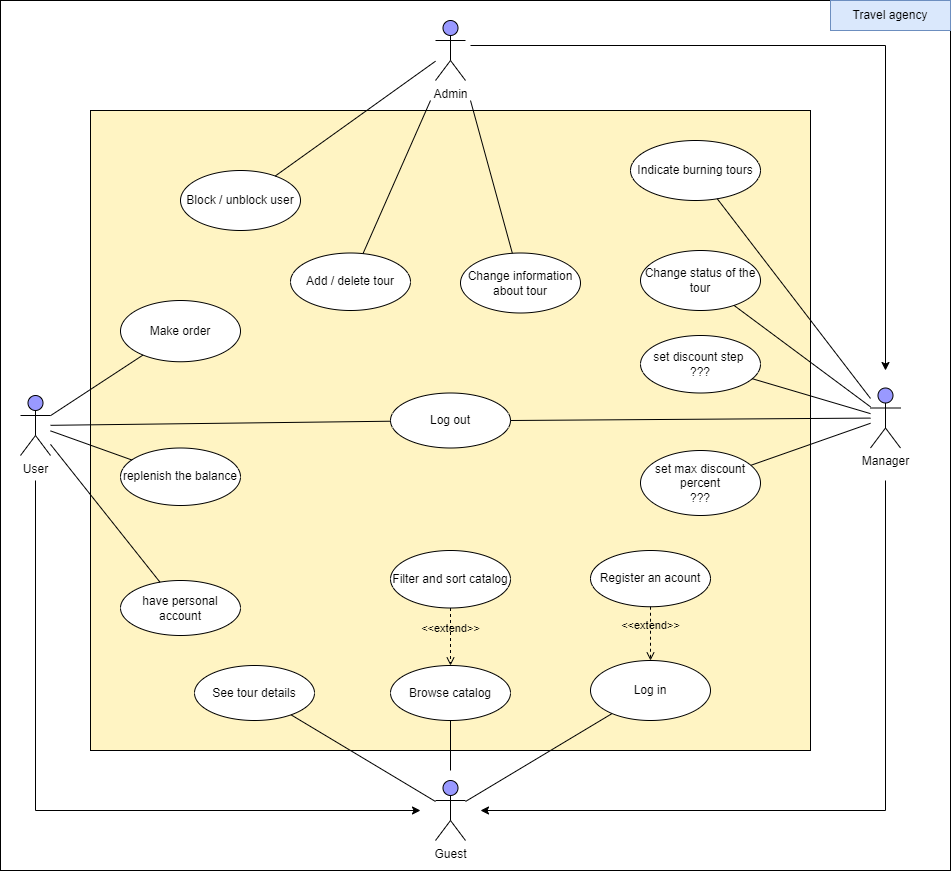

The diagram above was exported from draw.io. Its source (the exported page's mxGraphModel, read from the mxfile embedded in the PNG):
<mxGraphModel dx="2460" dy="1055" grid="1" gridSize="10" guides="1" tooltips="1" connect="1" arrows="1" fold="1" page="1" pageScale="1" pageWidth="827" pageHeight="1169" math="0" shadow="0">
  <root>
    <mxCell id="0" />
    <mxCell id="1" parent="0" />
    <mxCell id="m7DWJyxYKw16AsU9CxVv-1" value="" style="rounded=0;whiteSpace=wrap;html=1;" vertex="1" parent="1">
      <mxGeometry x="100" y="20" width="950" height="870" as="geometry" />
    </mxCell>
    <mxCell id="m7DWJyxYKw16AsU9CxVv-2" value="" style="rounded=0;whiteSpace=wrap;html=1;fillColor=#FFF4C3;" vertex="1" parent="1">
      <mxGeometry x="190" y="130" width="720" height="640" as="geometry" />
    </mxCell>
    <mxCell id="m7DWJyxYKw16AsU9CxVv-3" value="Guest" style="shape=umlActor;verticalLabelPosition=bottom;verticalAlign=top;html=1;outlineConnect=0;fillColor=#9999FF;" vertex="1" parent="1">
      <mxGeometry x="535" y="800" width="30" height="60" as="geometry" />
    </mxCell>
    <mxCell id="m7DWJyxYKw16AsU9CxVv-29" style="edgeStyle=orthogonalEdgeStyle;rounded=0;orthogonalLoop=1;jettySize=auto;html=1;" edge="1" parent="1">
      <mxGeometry relative="1" as="geometry">
        <mxPoint x="135" y="500" as="sourcePoint" />
        <mxPoint x="520" y="830" as="targetPoint" />
        <Array as="points">
          <mxPoint x="135" y="830" />
        </Array>
      </mxGeometry>
    </mxCell>
    <mxCell id="m7DWJyxYKw16AsU9CxVv-4" value="User" style="shape=umlActor;verticalLabelPosition=bottom;verticalAlign=top;html=1;outlineConnect=0;fillColor=#9999FF;" vertex="1" parent="1">
      <mxGeometry x="120" y="415" width="30" height="60" as="geometry" />
    </mxCell>
    <mxCell id="m7DWJyxYKw16AsU9CxVv-27" style="edgeStyle=orthogonalEdgeStyle;rounded=0;orthogonalLoop=1;jettySize=auto;html=1;" edge="1" parent="1">
      <mxGeometry relative="1" as="geometry">
        <mxPoint x="985" y="500" as="sourcePoint" />
        <mxPoint x="580" y="830" as="targetPoint" />
        <Array as="points">
          <mxPoint x="985" y="830" />
        </Array>
      </mxGeometry>
    </mxCell>
    <mxCell id="m7DWJyxYKw16AsU9CxVv-5" value="Manager" style="shape=umlActor;verticalLabelPosition=bottom;verticalAlign=top;html=1;outlineConnect=0;fillColor=#9999FF;" vertex="1" parent="1">
      <mxGeometry x="970" y="407.5" width="30" height="60" as="geometry" />
    </mxCell>
    <mxCell id="m7DWJyxYKw16AsU9CxVv-28" style="edgeStyle=orthogonalEdgeStyle;rounded=0;orthogonalLoop=1;jettySize=auto;html=1;" edge="1" parent="1">
      <mxGeometry relative="1" as="geometry">
        <mxPoint x="570" y="65" as="sourcePoint" />
        <mxPoint x="985" y="390" as="targetPoint" />
        <Array as="points">
          <mxPoint x="985" y="65" />
        </Array>
      </mxGeometry>
    </mxCell>
    <mxCell id="m7DWJyxYKw16AsU9CxVv-6" value="Admin" style="shape=umlActor;verticalLabelPosition=bottom;verticalAlign=top;html=1;outlineConnect=0;fillColor=#9999FF;" vertex="1" parent="1">
      <mxGeometry x="535" y="40" width="30" height="60" as="geometry" />
    </mxCell>
    <mxCell id="m7DWJyxYKw16AsU9CxVv-8" value="Browse catalog" style="ellipse;whiteSpace=wrap;html=1;fillColor=#FFFFFF;" vertex="1" parent="1">
      <mxGeometry x="490" y="685" width="120" height="55" as="geometry" />
    </mxCell>
    <mxCell id="m7DWJyxYKw16AsU9CxVv-9" value="Filter and sort catalog" style="ellipse;whiteSpace=wrap;html=1;fillColor=#FFFFFF;" vertex="1" parent="1">
      <mxGeometry x="490" y="570" width="120" height="57.5" as="geometry" />
    </mxCell>
    <mxCell id="m7DWJyxYKw16AsU9CxVv-10" value="Log in" style="ellipse;whiteSpace=wrap;html=1;fillColor=#FFFFFF;" vertex="1" parent="1">
      <mxGeometry x="690" y="680" width="120" height="60" as="geometry" />
    </mxCell>
    <mxCell id="m7DWJyxYKw16AsU9CxVv-11" value="Register an acount" style="ellipse;whiteSpace=wrap;html=1;fillColor=#FFFFFF;" vertex="1" parent="1">
      <mxGeometry x="690" y="570" width="120" height="56.25" as="geometry" />
    </mxCell>
    <mxCell id="m7DWJyxYKw16AsU9CxVv-12" value="See tour details" style="ellipse;whiteSpace=wrap;html=1;fillColor=#FFFFFF;" vertex="1" parent="1">
      <mxGeometry x="294" y="685" width="120" height="55" as="geometry" />
    </mxCell>
    <mxCell id="m7DWJyxYKw16AsU9CxVv-13" value="Log out" style="ellipse;whiteSpace=wrap;html=1;fillColor=#FFFFFF;" vertex="1" parent="1">
      <mxGeometry x="490" y="412.5" width="120" height="55" as="geometry" />
    </mxCell>
    <mxCell id="m7DWJyxYKw16AsU9CxVv-14" value="Make order" style="ellipse;whiteSpace=wrap;html=1;fillColor=#FFFFFF;" vertex="1" parent="1">
      <mxGeometry x="220" y="320" width="120" height="61.25" as="geometry" />
    </mxCell>
    <mxCell id="m7DWJyxYKw16AsU9CxVv-15" value="have personal account" style="ellipse;whiteSpace=wrap;html=1;fillColor=#FFFFFF;" vertex="1" parent="1">
      <mxGeometry x="220" y="600" width="120" height="55" as="geometry" />
    </mxCell>
    <mxCell id="m7DWJyxYKw16AsU9CxVv-16" value="replenish the balance" style="ellipse;whiteSpace=wrap;html=1;fillColor=#FFFFFF;" vertex="1" parent="1">
      <mxGeometry x="220" y="467.5" width="120" height="57.5" as="geometry" />
    </mxCell>
    <mxCell id="m7DWJyxYKw16AsU9CxVv-17" value="set discount step &lt;br&gt;???" style="ellipse;whiteSpace=wrap;html=1;fillColor=#FFFFFF;" vertex="1" parent="1">
      <mxGeometry x="740" y="355" width="120" height="57.5" as="geometry" />
    </mxCell>
    <mxCell id="m7DWJyxYKw16AsU9CxVv-18" value="set max discount percent&lt;br&gt;???" style="ellipse;whiteSpace=wrap;html=1;fillColor=#FFFFFF;" vertex="1" parent="1">
      <mxGeometry x="740" y="470" width="120" height="65" as="geometry" />
    </mxCell>
    <mxCell id="m7DWJyxYKw16AsU9CxVv-19" value="Indicate burning tours" style="ellipse;whiteSpace=wrap;html=1;fillColor=#FFFFFF;" vertex="1" parent="1">
      <mxGeometry x="730" y="160" width="130" height="60" as="geometry" />
    </mxCell>
    <mxCell id="m7DWJyxYKw16AsU9CxVv-20" value="Change status of the tour" style="ellipse;whiteSpace=wrap;html=1;fillColor=#FFFFFF;" vertex="1" parent="1">
      <mxGeometry x="740" y="270" width="120" height="60" as="geometry" />
    </mxCell>
    <mxCell id="m7DWJyxYKw16AsU9CxVv-21" value="Add / delete tour" style="ellipse;whiteSpace=wrap;html=1;fillColor=#FFFFFF;" vertex="1" parent="1">
      <mxGeometry x="390" y="272.5" width="120" height="57.5" as="geometry" />
    </mxCell>
    <mxCell id="m7DWJyxYKw16AsU9CxVv-22" value="Change information&lt;br&gt;about tour" style="ellipse;whiteSpace=wrap;html=1;fillColor=#FFFFFF;" vertex="1" parent="1">
      <mxGeometry x="560" y="272.5" width="120" height="60" as="geometry" />
    </mxCell>
    <mxCell id="m7DWJyxYKw16AsU9CxVv-23" value="Block / unblock user" style="ellipse;whiteSpace=wrap;html=1;fillColor=#FFFFFF;" vertex="1" parent="1">
      <mxGeometry x="280" y="190" width="120" height="60" as="geometry" />
    </mxCell>
    <mxCell id="m7DWJyxYKw16AsU9CxVv-24" value="Travel agency" style="rounded=0;whiteSpace=wrap;html=1;fillColor=#dae8fc;strokeColor=#6c8ebf;" vertex="1" parent="1">
      <mxGeometry x="930" y="20" width="120" height="30" as="geometry" />
    </mxCell>
    <mxCell id="m7DWJyxYKw16AsU9CxVv-30" value="" style="endArrow=none;html=1;rounded=0;" edge="1" parent="1" source="m7DWJyxYKw16AsU9CxVv-12" target="m7DWJyxYKw16AsU9CxVv-3">
      <mxGeometry width="50" height="50" relative="1" as="geometry">
        <mxPoint x="370" y="560" as="sourcePoint" />
        <mxPoint x="520" y="810" as="targetPoint" />
      </mxGeometry>
    </mxCell>
    <mxCell id="m7DWJyxYKw16AsU9CxVv-31" value="" style="endArrow=none;html=1;rounded=0;" edge="1" parent="1" target="m7DWJyxYKw16AsU9CxVv-8">
      <mxGeometry width="50" height="50" relative="1" as="geometry">
        <mxPoint x="550" y="790" as="sourcePoint" />
        <mxPoint x="530" y="510" as="targetPoint" />
        <Array as="points">
          <mxPoint x="550" y="790" />
        </Array>
      </mxGeometry>
    </mxCell>
    <mxCell id="m7DWJyxYKw16AsU9CxVv-32" value="" style="endArrow=none;html=1;rounded=0;" edge="1" parent="1" source="m7DWJyxYKw16AsU9CxVv-3" target="m7DWJyxYKw16AsU9CxVv-10">
      <mxGeometry width="50" height="50" relative="1" as="geometry">
        <mxPoint x="580" y="800" as="sourcePoint" />
        <mxPoint x="650" y="690" as="targetPoint" />
        <Array as="points" />
      </mxGeometry>
    </mxCell>
    <mxCell id="m7DWJyxYKw16AsU9CxVv-33" value="&amp;lt;&amp;lt;extend&amp;gt;&amp;gt;" style="html=1;verticalAlign=bottom;labelBackgroundColor=none;endArrow=open;endFill=0;dashed=1;rounded=0;" edge="1" parent="1" source="m7DWJyxYKw16AsU9CxVv-9" target="m7DWJyxYKw16AsU9CxVv-8">
      <mxGeometry width="160" relative="1" as="geometry">
        <mxPoint x="530" y="580" as="sourcePoint" />
        <mxPoint x="690" y="580" as="targetPoint" />
      </mxGeometry>
    </mxCell>
    <mxCell id="m7DWJyxYKw16AsU9CxVv-34" value="&amp;lt;&amp;lt;extend&amp;gt;&amp;gt;" style="html=1;verticalAlign=bottom;labelBackgroundColor=none;endArrow=open;endFill=0;dashed=1;rounded=0;" edge="1" parent="1" source="m7DWJyxYKw16AsU9CxVv-11" target="m7DWJyxYKw16AsU9CxVv-10">
      <mxGeometry width="160" relative="1" as="geometry">
        <mxPoint x="530" y="580" as="sourcePoint" />
        <mxPoint x="690" y="580" as="targetPoint" />
      </mxGeometry>
    </mxCell>
    <mxCell id="m7DWJyxYKw16AsU9CxVv-35" value="" style="endArrow=none;html=1;rounded=0;" edge="1" parent="1" source="m7DWJyxYKw16AsU9CxVv-4" target="m7DWJyxYKw16AsU9CxVv-14">
      <mxGeometry width="50" height="50" relative="1" as="geometry">
        <mxPoint x="160" y="430" as="sourcePoint" />
        <mxPoint x="620" y="340" as="targetPoint" />
      </mxGeometry>
    </mxCell>
    <mxCell id="m7DWJyxYKw16AsU9CxVv-36" value="" style="endArrow=none;html=1;rounded=0;" edge="1" parent="1" source="m7DWJyxYKw16AsU9CxVv-4" target="m7DWJyxYKw16AsU9CxVv-16">
      <mxGeometry width="50" height="50" relative="1" as="geometry">
        <mxPoint x="570" y="390" as="sourcePoint" />
        <mxPoint x="620" y="340" as="targetPoint" />
      </mxGeometry>
    </mxCell>
    <mxCell id="m7DWJyxYKw16AsU9CxVv-37" value="" style="endArrow=none;html=1;rounded=0;" edge="1" parent="1" source="m7DWJyxYKw16AsU9CxVv-4" target="m7DWJyxYKw16AsU9CxVv-13">
      <mxGeometry width="50" height="50" relative="1" as="geometry">
        <mxPoint x="570" y="390" as="sourcePoint" />
        <mxPoint x="620" y="340" as="targetPoint" />
      </mxGeometry>
    </mxCell>
    <mxCell id="m7DWJyxYKw16AsU9CxVv-38" value="" style="endArrow=none;html=1;rounded=0;" edge="1" parent="1" source="m7DWJyxYKw16AsU9CxVv-13" target="m7DWJyxYKw16AsU9CxVv-5">
      <mxGeometry width="50" height="50" relative="1" as="geometry">
        <mxPoint x="570" y="390" as="sourcePoint" />
        <mxPoint x="620" y="340" as="targetPoint" />
      </mxGeometry>
    </mxCell>
    <mxCell id="m7DWJyxYKw16AsU9CxVv-39" value="" style="endArrow=none;html=1;rounded=0;" edge="1" parent="1" source="m7DWJyxYKw16AsU9CxVv-4" target="m7DWJyxYKw16AsU9CxVv-15">
      <mxGeometry width="50" height="50" relative="1" as="geometry">
        <mxPoint x="570" y="390" as="sourcePoint" />
        <mxPoint x="620" y="340" as="targetPoint" />
      </mxGeometry>
    </mxCell>
    <mxCell id="m7DWJyxYKw16AsU9CxVv-40" value="" style="endArrow=none;html=1;rounded=0;" edge="1" parent="1" source="m7DWJyxYKw16AsU9CxVv-17" target="m7DWJyxYKw16AsU9CxVv-5">
      <mxGeometry width="50" height="50" relative="1" as="geometry">
        <mxPoint x="690" y="460" as="sourcePoint" />
        <mxPoint x="740" y="410" as="targetPoint" />
      </mxGeometry>
    </mxCell>
    <mxCell id="m7DWJyxYKw16AsU9CxVv-41" value="" style="endArrow=none;html=1;rounded=0;" edge="1" parent="1" source="m7DWJyxYKw16AsU9CxVv-5" target="m7DWJyxYKw16AsU9CxVv-18">
      <mxGeometry width="50" height="50" relative="1" as="geometry">
        <mxPoint x="690" y="460" as="sourcePoint" />
        <mxPoint x="740" y="410" as="targetPoint" />
      </mxGeometry>
    </mxCell>
    <mxCell id="m7DWJyxYKw16AsU9CxVv-42" value="" style="endArrow=none;html=1;rounded=0;" edge="1" parent="1" source="m7DWJyxYKw16AsU9CxVv-5" target="m7DWJyxYKw16AsU9CxVv-20">
      <mxGeometry width="50" height="50" relative="1" as="geometry">
        <mxPoint x="690" y="460" as="sourcePoint" />
        <mxPoint x="740" y="410" as="targetPoint" />
      </mxGeometry>
    </mxCell>
    <mxCell id="m7DWJyxYKw16AsU9CxVv-43" value="" style="endArrow=none;html=1;rounded=0;" edge="1" parent="1" source="m7DWJyxYKw16AsU9CxVv-19" target="m7DWJyxYKw16AsU9CxVv-5">
      <mxGeometry width="50" height="50" relative="1" as="geometry">
        <mxPoint x="670" y="480" as="sourcePoint" />
        <mxPoint x="720" y="430" as="targetPoint" />
      </mxGeometry>
    </mxCell>
    <mxCell id="m7DWJyxYKw16AsU9CxVv-44" value="" style="endArrow=none;html=1;rounded=0;" edge="1" parent="1" target="m7DWJyxYKw16AsU9CxVv-22">
      <mxGeometry width="50" height="50" relative="1" as="geometry">
        <mxPoint x="570" y="120" as="sourcePoint" />
        <mxPoint x="860" y="290" as="targetPoint" />
      </mxGeometry>
    </mxCell>
    <mxCell id="m7DWJyxYKw16AsU9CxVv-45" value="" style="endArrow=none;html=1;rounded=0;" edge="1" parent="1" target="m7DWJyxYKw16AsU9CxVv-21">
      <mxGeometry width="50" height="50" relative="1" as="geometry">
        <mxPoint x="530" y="120" as="sourcePoint" />
        <mxPoint x="860" y="290" as="targetPoint" />
      </mxGeometry>
    </mxCell>
    <mxCell id="m7DWJyxYKw16AsU9CxVv-46" value="" style="endArrow=none;html=1;rounded=0;" edge="1" parent="1" source="m7DWJyxYKw16AsU9CxVv-23" target="m7DWJyxYKw16AsU9CxVv-6">
      <mxGeometry width="50" height="50" relative="1" as="geometry">
        <mxPoint x="810" y="340" as="sourcePoint" />
        <mxPoint x="860" y="290" as="targetPoint" />
      </mxGeometry>
    </mxCell>
  </root>
</mxGraphModel>